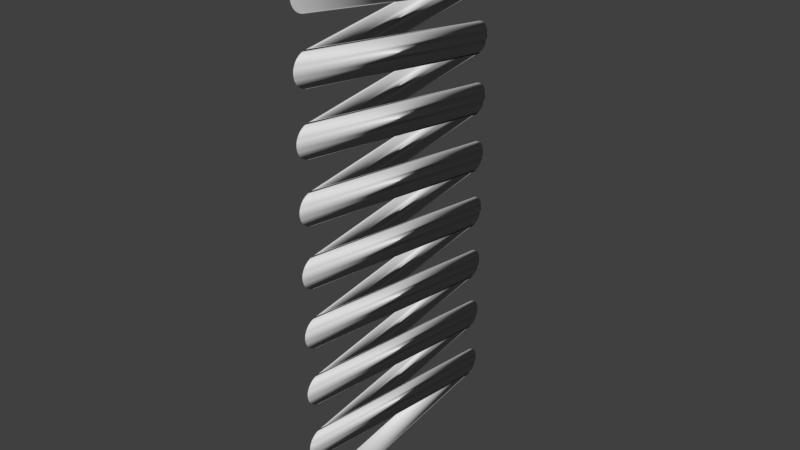 # Source: coiled_spring.blend  (saved by Blender 2.78.0; exported with 4.5.12 LTS)
import bpy
from mathutils import Matrix  # noqa: F401  (used for matrix-valued properties, if any)

bpy.ops.wm.read_factory_settings(use_empty=True)
scene = bpy.context.scene
scene.name = 'Scene'

# ---- collections
col_collection_1 = bpy.data.collections.new('Collection 1'); scene.collection.children.link(col_collection_1)

# ---- world
world_world = bpy.data.worlds.new('World'); scene.world = world_world
world_world.color = (0.05088, 0.05088, 0.05088)
world_world.use_sun_shadow = False
world_world.sun_shadow_jitter_overblur = 0.0
world_world.cycles.sampling_method = 'MANUAL'

# ---- meshes
me_circle_001 = bpy.data.meshes.new('Circle.001')
me_circle_001.from_pydata([(-1.18e-07, -3.005, -5.402e-08), (-1.108e-07, -3.015, 0.09755), (-1.034e-07, -3.043, 0.1913), (-1.183e-07, -3.09, 0.2778), (-8.846e-08, -3.152, 0.3536), (-8.846e-08, -3.228, 0.4157), (-8.846e-08, -3.314, 0.4619), (-8.846e-08, -3.408, 0.4904), (-8.846e-08, -3.505, 0.5), (-8.846e-08, -3.603, 0.4904), (-8.846e-08, -3.697, 0.4619), (-8.846e-08, -3.783, 0.4157), (-8.846e-08, -3.859, 0.3536), (-1.183e-07, -3.921, 0.2778), (-1.034e-07, -3.967, 0.1913), (-1.108e-07, -3.996, 0.09754), (-1.18e-07, -4.005, -2.169e-07), (-1.257e-07, -3.996, -0.09755), (-1.332e-07, -3.967, -0.1913), (-1.183e-07, -3.921, -0.2778), (-1.481e-07, -3.859, -0.3536), (-1.481e-07, -3.783, -0.4157), (-1.481e-07, -3.697, -0.4619), (-1.481e-07, -3.603, -0.4904), (-1.183e-07, -3.505, -0.5), (-1.481e-07, -3.408, -0.4904), (-1.481e-07, -3.314, -0.4619), (-1.481e-07, -3.228, -0.4157), (-1.481e-07, -3.152, -0.3536), (-1.183e-07, -3.09, -0.2778), (-1.332e-07, -3.043, -0.1913), (-1.257e-07, -3.015, -0.09754)], [(1, 0), (2, 1), (3, 2), (4, 3), (5, 4), (6, 5), (7, 6), (8, 7), (9, 8), (10, 9), (11, 10), (12, 11), (13, 12), (14, 13), (15, 14), (16, 15), (17, 16), (18, 17), (19, 18), (20, 19), (21, 20), (22, 21), (23, 22), (24, 23), (25, 24), (26, 25), (27, 26), (28, 27), (29, 28), (30, 29), (31, 30), (0, 31)], [])
me_circle_001.use_remesh_preserve_volume = False
me_circle_001.use_remesh_preserve_attributes = False
me_circle_001.use_mirror_vertex_groups = False
me_circle_001.update()

# ---- objects
ob_coiled_spring = bpy.data.objects.new('coiled_spring', me_circle_001)

# ---- transforms, parenting, visibility, modifiers, constraints
ob_coiled_spring.location = (0.0, 0.0, 0.0)
ob_coiled_spring.lineart.crease_threshold = 0.0
_m = ob_coiled_spring.modifiers.new('Screw', 'SCREW')
_m.steps = 192
_m.angle = 50.27
_m.screw_offset = 15.0
_m.merge_threshold = 0.0

# ---- collection membership
col_collection_1.objects.link(ob_coiled_spring)

# ---- scene / render settings (as saved in the file)
scene.frame_start = 1; scene.frame_end = 250; scene.frame_set(1)
scene.render.engine = 'BLENDER_EEVEE_NEXT'
scene.render.resolution_percentage = 50
scene.render.dither_intensity = 0.0
scene.cycles.use_denoising = False
scene.cycles.samples = 128
scene.cycles.sampling_pattern = 'TABULATED_SOBOL'
scene.cycles.light_sampling_threshold = 0.0
scene.cycles.use_adaptive_sampling = False
scene.cycles.use_light_tree = False
scene.cycles.blur_glossy = 0.0
scene.cycles.sample_clamp_indirect = 0.0
scene.view_settings.view_transform = 'Standard'
bpy.context.view_layer.update()

# ---- added for rendering (the .blend has no active camera and no usable light): camera, sun
cam_auto = bpy.data.cameras.new('AutoCamera')
cam_auto.lens = 50.0
cam_auto.sensor_width = 36.0
cam_auto.clip_end = 1000.0
ob_auto_camera = bpy.data.objects.new('AutoCamera', cam_auto)
scene.collection.objects.link(ob_auto_camera)
ob_auto_camera.location = (18.1387, -21.7664, 22.0109)
ob_auto_camera.rotation_euler = (1.09748, -7.21219e-08, 0.694738)
scene.camera = ob_auto_camera
light_auto_sun = bpy.data.lights.new('AutoSun', 'SUN')
light_auto_sun.energy = 3.0
light_auto_sun.angle = 0.0523599
ob_auto_sun = bpy.data.objects.new('AutoSun', light_auto_sun)
scene.collection.objects.link(ob_auto_sun)
ob_auto_sun.rotation_euler = (0.872665, 0.174533, 0.523599)
bpy.context.view_layer.update()
